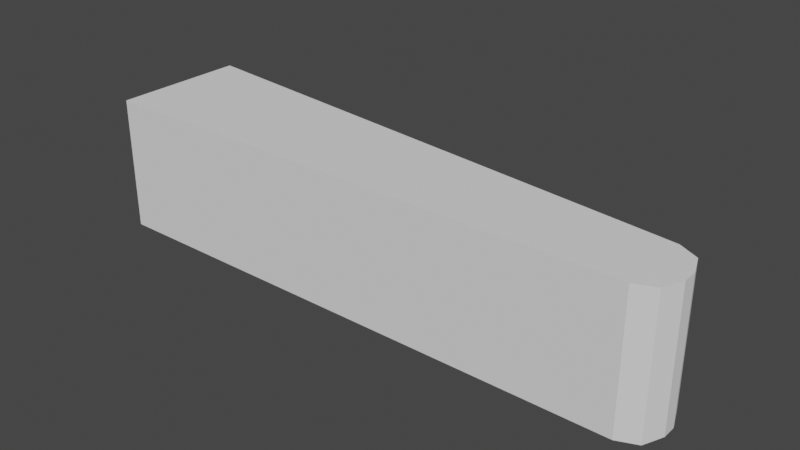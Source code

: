 # Source: Flipper_Model.blend  (saved by Blender 2.93.21; exported with 4.5.12 LTS)
import bpy
from mathutils import Matrix  # noqa: F401  (used for matrix-valued properties, if any)

bpy.ops.wm.read_factory_settings(use_empty=True)
scene = bpy.context.scene
scene.name = 'Scene'

# ---- collections
col_collection = bpy.data.collections.new('Collection'); scene.collection.children.link(col_collection)

# ---- world
world_world = bpy.data.worlds.new('World'); scene.world = world_world
world_world.use_nodes = True; world_world.node_tree.nodes.clear()
_N = world_world.node_tree.nodes; _L = world_world.node_tree.links
n0 = _N.new('ShaderNodeOutputWorld'); n0.name = 'World Output'; n0.location = (300, 300)
n1 = _N.new('ShaderNodeBackground'); n1.name = 'Background'; n1.location = (10, 300)
n1.inputs[0].default_value = (0.05088, 0.05088, 0.05088, 1.0)
_L.new(n1.outputs[0], n0.inputs[0])
n0.is_active_output = True
world_world.color = (0.05088, 0.05088, 0.05088)
world_world.use_sun_shadow = False
world_world.sun_shadow_jitter_overblur = 0.0

# ---- meshes
me_cube_001 = bpy.data.meshes.new('Cube.001')
me_cube_001.from_pydata([(-1.075, -0.25, -0.25), (-1.075, -0.25, 0.25), (-1.075, 0.25, -0.25), (-1.075, 0.25, 0.25), (1.075, -0.1456, -0.25), (0.9706, -0.25, -0.25), (1.044, -0.2194, -0.25), (0.9706, -0.25, 0.25), (1.075, -0.1456, 0.25), (1.044, -0.2194, 0.25), (0.9712, 0.0234, -0.25), (1.075, -0.0925, -0.25), (1.045, -0.0153, -0.25), (1.075, -0.0925, 0.25), (0.9712, 0.0234, 0.25), (1.045, -0.0153, 0.25)], [], [(0, 1, 3, 2), (5, 7, 1, 0), (13, 15, 14, 3, 1, 7, 9, 8), (11, 13, 8, 4), (2, 3, 14, 10), (13, 11, 12, 15), (15, 12, 10, 14), (7, 5, 6, 9), (9, 6, 4, 8), (2, 10, 12, 11, 4, 6, 5, 0)])
_uv = me_cube_001.uv_layers.new(name='UVMap')
_uv.uv.foreach_set('vector', [0.375, 0.0, 0.625, 0.0, 0.625, 0.25, 0.375, 0.25, 0.375, 0.7621, 0.625, 0.7621, 0.625, 1.0, 0.375, 1.0, 0.625, 0.5997, 0.6285, 0.5281, 0.6371, 0.5, 0.875, 0.5, 0.875, 0.75, 0.6371, 0.75, 0.6286, 0.7217, 0.625, 0.6503, 0.375, 0.5997, 0.625, 0.5997, 0.625, 0.6503, 0.375, 0.6503, 0.375, 0.25, 0.625, 0.25, 0.625, 0.4879, 0.375, 0.4879, 0.625, 0.5997, 0.375, 0.5997, 0.375, 0.5, 0.625, 0.5, 0.625, 0.5, 0.375, 0.5, 0.375, 0.4879, 0.625, 0.4879, 0.625, 0.7621, 0.375, 0.7621, 0.375, 0.75, 0.625, 0.75, 0.625, 0.75, 0.375, 0.75, 0.375, 0.6503, 0.625, 0.6503, 0.125, 0.5, 0.3629, 0.5, 0.3715, 0.5281, 0.375, 0.5997, 0.375, 0.6503, 0.3714, 0.7217, 0.3629, 0.75, 0.125, 0.75])
me_cube_001.use_remesh_fix_poles = True
me_cube_001.use_remesh_preserve_attributes = False
me_cube_001.update()

# ---- objects
ob_cube = bpy.data.objects.new('Cube', me_cube_001)

# ---- transforms, parenting, visibility, modifiers, constraints
ob_cube.location = (0.0, 0.0, 0.0)

# ---- collection membership
col_collection.objects.link(ob_cube)

# ---- scene / render settings (as saved in the file)
scene.frame_start = 1; scene.frame_end = 250; scene.frame_set(1)
scene.render.engine = 'BLENDER_EEVEE_NEXT'
scene.cycles.use_denoising = False
scene.cycles.samples = 128
scene.cycles.sampling_pattern = 'TABULATED_SOBOL'
scene.cycles.use_adaptive_sampling = False
scene.cycles.use_light_tree = False
scene.view_settings.view_transform = 'Filmic'
bpy.context.view_layer.update()

# ---- added for rendering (the .blend has no active camera and no usable light): camera, sun
cam_auto = bpy.data.cameras.new('AutoCamera')
cam_auto.lens = 50.0
cam_auto.sensor_width = 36.0
cam_auto.clip_end = 1000.0
ob_auto_camera = bpy.data.objects.new('AutoCamera', cam_auto)
scene.collection.objects.link(ob_auto_camera)
ob_auto_camera.location = (2.09406, -2.51287, 1.67524)
ob_auto_camera.rotation_euler = (1.09748, -7.21219e-08, 0.694738)
scene.camera = ob_auto_camera
light_auto_sun = bpy.data.lights.new('AutoSun', 'SUN')
light_auto_sun.energy = 3.0
light_auto_sun.angle = 0.0523599
ob_auto_sun = bpy.data.objects.new('AutoSun', light_auto_sun)
scene.collection.objects.link(ob_auto_sun)
ob_auto_sun.rotation_euler = (0.872665, 0.174533, 0.523599)
bpy.context.view_layer.update()
